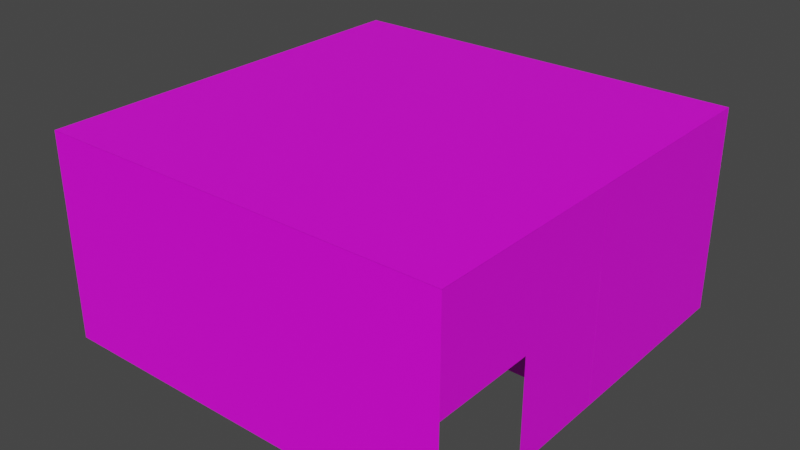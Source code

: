 # Source: walls.blend  (saved by Blender 2.92.15; exported with 4.5.12 LTS)
import bpy
from mathutils import Matrix  # noqa: F401  (used for matrix-valued properties, if any)

bpy.ops.wm.read_factory_settings(use_empty=True)
scene = bpy.context.scene
scene.name = 'Scene'

# ---- collections
col_collection = bpy.data.collections.new('Collection'); scene.collection.children.link(col_collection)

# ---- images (referenced by path relative to the original .blend; pixels are not part of the script)
import os
ASSET_DIR = os.environ.get("B2B_ASSET_DIR", "")  # directory of the original .blend (textures are referenced by path, not embedded)
HERE = os.path.dirname(os.path.abspath(__file__))  # packed textures are extracted next to this script under _unpacked/

def load_image(name, relpath, width, height, colorspace="sRGB"):
    """Load a texture the original file referenced (path relative to the .blend, or extracted next to this script)."""
    p = next((c for c in (os.path.join(HERE, relpath), os.path.join(ASSET_DIR, relpath)) if relpath and os.path.exists(c)), "")
    if p:
        img = bpy.data.images.load(p, check_existing=True)
        img.name = name
    else:  # same state as the original file: an image datablock whose file is absent (Cycles renders it pink)
        img = bpy.data.images.new(name, width, height)
        img.source = "FILE"
        img.filepath = "//" + (relpath or name)
    img.colorspace_settings.name = colorspace
    return img
img_wallpaper_png = load_image('wallpaper.png', 'wallpaper.png', 1024, 1024, 'sRGB')

# ---- materials (node trees are filled in below, after node groups)
mat_woodfloor = bpy.data.materials.new('woodFloor')
mat_woodfloor.use_transparent_shadow = False

# ---- material node trees
mat_woodfloor.use_nodes = True; mat_woodfloor.node_tree.nodes.clear()
_N = mat_woodfloor.node_tree.nodes; _L = mat_woodfloor.node_tree.links
n0 = _N.new('ShaderNodeBsdfPrincipled'); n0.name = 'Principled BSDF'; n0.location = (10, 300)
n0.distribution = 'GGX'
n0.subsurface_method = 'BURLEY'
n0.inputs[3].default_value = 1.45
n0.inputs[27].default_value = (0.0, 0.0, 0.0, 1.0)
n0.inputs[28].default_value = 1.0
n1 = _N.new('ShaderNodeOutputMaterial'); n1.name = 'Material Output'; n1.location = (300, 300)
n2 = _N.new('ShaderNodeTexImage'); n2.name = 'Image Texture'; n2.location = (-460, 117)
n2.image = img_wallpaper_png
_L.new(n0.outputs[0], n1.inputs[0])
_L.new(n2.outputs[0], n0.inputs[0])
n1.is_active_output = True

# ---- world
world_world = bpy.data.worlds.new('World'); scene.world = world_world
world_world.use_nodes = True; world_world.node_tree.nodes.clear()
_N = world_world.node_tree.nodes; _L = world_world.node_tree.links
n0 = _N.new('ShaderNodeOutputWorld'); n0.name = 'World Output'; n0.location = (300, 300)
n1 = _N.new('ShaderNodeBackground'); n1.name = 'Background'; n1.location = (10, 300)
n1.inputs[0].default_value = (0.05088, 0.05088, 0.05088, 1.0)
_L.new(n1.outputs[0], n0.inputs[0])
n0.is_active_output = True
world_world.color = (0.05088, 0.05088, 0.05088)
world_world.use_sun_shadow = False
world_world.sun_shadow_jitter_overblur = 0.0

# ---- meshes
me_plane_002 = bpy.data.meshes.new('Plane.002')
me_plane_002.from_pydata([(-1.0, -1.0, 0.0), (1.0, -1.0, 0.0), (-1.0, 1.0, 0.0), (1.0, 1.0, 0.0)], [], [(0, 1, 3, 2)])
_uv = me_plane_002.uv_layers.new(name='UVMap')
_uv.uv.foreach_set('vector', [0.0, 0.0, 1.0, 0.0, 1.0, 1.0, 0.0, 1.0])
me_plane_002.materials.append(mat_woodfloor)
me_plane_002.use_remesh_fix_poles = True
me_plane_002.use_remesh_preserve_attributes = False
me_plane_002.use_mirror_vertex_groups = False
me_plane_002.update()
me_plane_003 = bpy.data.meshes.new('Plane.003')
me_plane_003.from_pydata([(-1.0, -1.0, 0.0), (1.0, -1.0, 0.0), (-1.0, 1.0, 0.0), (1.0, 1.0, 0.0)], [], [(0, 1, 3, 2)])
_uv = me_plane_003.uv_layers.new(name='UVMap')
_uv.uv.foreach_set('vector', [0.0, 0.0, 1.0, 0.0, 1.0, 1.0, 0.0, 1.0])
me_plane_003.materials.append(mat_woodfloor)
me_plane_003.use_remesh_fix_poles = True
me_plane_003.use_remesh_preserve_attributes = False
me_plane_003.use_mirror_vertex_groups = False
me_plane_003.update()
me_plane_004 = bpy.data.meshes.new('Plane.004')
me_plane_004.from_pydata([(-1.0, -1.0, 0.0), (1.0, -1.0, 0.0), (-1.0, 1.0, 0.0), (1.0, 1.0, 0.0)], [], [(0, 1, 3, 2)])
_uv = me_plane_004.uv_layers.new(name='UVMap')
_uv.uv.foreach_set('vector', [0.0, 0.0, 1.0, 0.0, 1.0, 1.0, 0.0, 1.0])
me_plane_004.materials.append(mat_woodfloor)
me_plane_004.use_remesh_fix_poles = True
me_plane_004.use_remesh_preserve_attributes = False
me_plane_004.use_mirror_vertex_groups = False
me_plane_004.update()
me_plane_005 = bpy.data.meshes.new('Plane.005')
me_plane_005.from_pydata([(-1.0, -1.0, 0.0), (1.0, -1.0, 0.0), (-1.0, 1.0, 0.0), (1.0, 1.0, 0.0)], [], [(0, 1, 3, 2)])
_uv = me_plane_005.uv_layers.new(name='UVMap')
_uv.uv.foreach_set('vector', [0.0, 0.0, 1.0, 0.0, 1.0, 1.0, 0.0, 1.0])
me_plane_005.materials.append(mat_woodfloor)
me_plane_005.use_remesh_fix_poles = True
me_plane_005.use_remesh_preserve_attributes = False
me_plane_005.use_mirror_vertex_groups = False
me_plane_005.update()
me_plane_006 = bpy.data.meshes.new('Plane.006')
me_plane_006.from_pydata([(-1.0, -1.0, 0.0), (1.0, -1.0, 0.0), (-1.0, 1.0, 0.0), (1.0, 1.0, 0.0)], [], [(0, 1, 3, 2)])
_uv = me_plane_006.uv_layers.new(name='UVMap')
_uv.uv.foreach_set('vector', [0.0, 0.0, 1.0, 0.0, 1.0, 1.0, 0.0, 1.0])
me_plane_006.materials.append(mat_woodfloor)
me_plane_006.use_remesh_fix_poles = True
me_plane_006.use_remesh_preserve_attributes = False
me_plane_006.use_mirror_vertex_groups = False
me_plane_006.update()
me_plane_007 = bpy.data.meshes.new('Plane.007')
me_plane_007.from_pydata([(-1.0, -1.0, 0.0), (1.0, -1.0, 0.0), (-1.0, 1.0, 0.0), (1.0, 1.0, 0.0)], [], [(0, 1, 3, 2)])
_uv = me_plane_007.uv_layers.new(name='UVMap')
_uv.uv.foreach_set('vector', [0.0, 0.0, 1.0, 0.0, 1.0, 1.0, 0.0, 1.0])
me_plane_007.materials.append(mat_woodfloor)
me_plane_007.use_remesh_fix_poles = True
me_plane_007.use_remesh_preserve_attributes = False
me_plane_007.use_mirror_vertex_groups = False
me_plane_007.update()
me_plane_009 = bpy.data.meshes.new('Plane.009')
me_plane_009.from_pydata([(-1.0, -1.0, 0.0), (1.0, -1.0, 0.0), (-1.0, 1.0, 0.0), (1.0, 1.0, 0.0)], [], [(0, 1, 3, 2)])
_uv = me_plane_009.uv_layers.new(name='UVMap')
_uv.uv.foreach_set('vector', [0.0, 0.0, 1.0, 0.0, 1.0, 1.0, 0.0, 1.0])
me_plane_009.materials.append(mat_woodfloor)
me_plane_009.use_remesh_fix_poles = True
me_plane_009.use_remesh_preserve_attributes = False
me_plane_009.use_mirror_vertex_groups = False
me_plane_009.update()
me_plane_010 = bpy.data.meshes.new('Plane.010')
me_plane_010.from_pydata([(-1.0, -1.0, 0.0), (1.0, -1.0, 0.0), (-1.0, 1.0, 0.0), (1.0, 1.0, 0.0)], [], [(0, 1, 3, 2)])
_uv = me_plane_010.uv_layers.new(name='UVMap')
_uv.uv.foreach_set('vector', [0.0, 0.0, 1.0, 0.0, 1.0, 1.0, 0.0, 1.0])
me_plane_010.materials.append(mat_woodfloor)
me_plane_010.use_remesh_fix_poles = True
me_plane_010.use_remesh_preserve_attributes = False
me_plane_010.use_mirror_vertex_groups = False
me_plane_010.update()
me_plane_011 = bpy.data.meshes.new('Plane.011')
me_plane_011.from_pydata([(-1.0, -1.0, 0.0), (1.0, -1.0, 0.0), (-1.0, 1.0, 0.0), (-1.0, 0.0, 0.0), (0.0, -1.0, 0.0), (1.0, 0.0, 0.0), (0.0, 1.0, 0.0), (0.0, 0.0, 0.0)], [], [(3, 7, 6, 2), (0, 4, 7, 3), (4, 1, 5, 7)])
_uv = me_plane_011.uv_layers.new(name='UVMap')
_uv.uv.foreach_set('vector', [0.0, 0.5, 0.5, 0.5, 0.5, 1.0, 0.0, 1.0, 0.0, 0.0, 0.5, 0.0, 0.5, 0.5, 0.0, 0.5, 0.5, 0.0, 1.0, 0.0, 1.0, 0.5, 0.5, 0.5])
me_plane_011.materials.append(mat_woodfloor)
me_plane_011.use_remesh_fix_poles = True
me_plane_011.use_remesh_preserve_attributes = False
me_plane_011.use_mirror_vertex_groups = False
me_plane_011.update()
me_plane_012 = bpy.data.meshes.new('Plane.012')
me_plane_012.from_pydata([(-1.0, -1.0, 0.0), (1.0, -1.0, 0.0), (-1.0, 1.0, 0.0), (-1.0, 0.0, 0.0), (0.0, -1.0, 0.0), (1.0, 0.0, 0.0), (0.0, 1.0, 0.0), (0.0, 0.0, 0.0)], [], [(3, 7, 6, 2), (0, 4, 7, 3), (4, 1, 5, 7)])
_uv = me_plane_012.uv_layers.new(name='UVMap')
_uv.uv.foreach_set('vector', [0.0, 0.5, 0.5, 0.5, 0.5, 1.0, 0.0, 1.0, 0.0, 0.0, 0.5, 0.0, 0.5, 0.5, 0.0, 0.5, 0.5, 0.0, 1.0, 0.0, 1.0, 0.5, 0.5, 0.5])
me_plane_012.materials.append(mat_woodfloor)
me_plane_012.use_remesh_fix_poles = True
me_plane_012.use_remesh_preserve_attributes = False
me_plane_012.use_mirror_vertex_groups = False
me_plane_012.update()
me_plane_013 = bpy.data.meshes.new('Plane.013')
me_plane_013.from_pydata([(-1.0, -1.0, 0.0), (1.0, -1.0, 0.0), (-1.0, 1.0, 0.0), (-1.0, 0.0, 0.0), (0.0, -1.0, 0.0), (1.0, 0.0, 0.0), (0.0, 1.0, 0.0), (0.0, 0.0, 0.0)], [], [(3, 7, 6, 2), (0, 4, 7, 3), (4, 1, 5, 7)])
_uv = me_plane_013.uv_layers.new(name='UVMap')
_uv.uv.foreach_set('vector', [0.0, 0.5, 0.5, 0.5, 0.5, 1.0, 0.0, 1.0, 0.0, 0.0, 0.5, 0.0, 0.5, 0.5, 0.0, 0.5, 0.5, 0.0, 1.0, 0.0, 1.0, 0.5, 0.5, 0.5])
me_plane_013.materials.append(mat_woodfloor)
me_plane_013.use_remesh_fix_poles = True
me_plane_013.use_remesh_preserve_attributes = False
me_plane_013.use_mirror_vertex_groups = False
me_plane_013.update()
me_plane_001 = bpy.data.meshes.new('Plane.001')
me_plane_001.from_pydata([(-1.0, -1.0, 0.0), (1.0, -1.0, 0.0), (-1.0, 1.0, 0.0), (-1.0, 0.0, 0.0), (0.0, -1.0, 0.0), (1.0, 0.0, 0.0), (0.0, 1.0, 0.0), (0.0, 0.0, 0.0)], [], [(3, 7, 6, 2), (0, 4, 7, 3), (4, 1, 5, 7)])
_uv = me_plane_001.uv_layers.new(name='UVMap')
_uv.uv.foreach_set('vector', [0.0, 0.5, 0.5, 0.5, 0.5, 1.0, 0.0, 1.0, 0.0, 0.0, 0.5, 0.0, 0.5, 0.5, 0.0, 0.5, 0.5, 0.0, 1.0, 0.0, 1.0, 0.5, 0.5, 0.5])
me_plane_001.materials.append(mat_woodfloor)
me_plane_001.use_remesh_fix_poles = True
me_plane_001.use_remesh_preserve_attributes = False
me_plane_001.use_mirror_vertex_groups = False
me_plane_001.update()
me_plane_008 = bpy.data.meshes.new('Plane.008')
me_plane_008.from_pydata([(-1.0, -1.0, 0.0), (1.0, -1.0, 0.0), (-1.0, 1.0, 0.0), (1.0, 1.0, 0.0)], [], [(0, 1, 3, 2)])
_uv = me_plane_008.uv_layers.new(name='UVMap')
_uv.uv.foreach_set('vector', [0.0, 0.0, 1.0, 0.0, 1.0, 1.0, 0.0, 1.0])
me_plane_008.materials.append(mat_woodfloor)
me_plane_008.use_remesh_fix_poles = True
me_plane_008.use_remesh_preserve_attributes = False
me_plane_008.use_mirror_vertex_groups = False
me_plane_008.update()
me_plane = bpy.data.meshes.new('Plane')
me_plane.from_pydata([(-1.0, -1.0, 0.0), (1.0, -1.0, 0.0), (-1.0, 1.0, 0.0), (1.0, 1.0, 0.0)], [], [(0, 1, 3, 2)])
_uv = me_plane.uv_layers.new(name='UVMap')
_uv.uv.foreach_set('vector', [0.0, 0.0, 1.0, 0.0, 1.0, 1.0, 0.0, 1.0])
me_plane.materials.append(mat_woodfloor)
me_plane.use_remesh_fix_poles = True
me_plane.use_remesh_preserve_attributes = False
me_plane.use_mirror_vertex_groups = False
me_plane.update()

# ---- objects
ob_plane = bpy.data.objects.new('Plane', me_plane_002)
ob_plane_001 = bpy.data.objects.new('Plane.001', me_plane_003)
ob_plane_002 = bpy.data.objects.new('Plane.002', me_plane_004)
ob_plane_003 = bpy.data.objects.new('Plane.003', me_plane_005)
ob_plane_004 = bpy.data.objects.new('Plane.004', me_plane_006)
ob_plane_005 = bpy.data.objects.new('Plane.005', me_plane_007)
ob_plane_006 = bpy.data.objects.new('Plane.006', me_plane_009)
ob_plane_007 = bpy.data.objects.new('Plane.007', me_plane_010)
ob_plane_008 = bpy.data.objects.new('Plane.008', me_plane_011)
ob_plane_009 = bpy.data.objects.new('Plane.009', me_plane_012)
ob_plane_010 = bpy.data.objects.new('Plane.010', me_plane_013)
ob_plane_011 = bpy.data.objects.new('Plane.011', me_plane_001)
ob_plane_012 = bpy.data.objects.new('Plane.012', me_plane_008)
ob_plane_013 = bpy.data.objects.new('Plane.013', me_plane)

# ---- transforms, parenting, visibility, modifiers, constraints
ob_plane.location = (2.5, -5.0, 2.5)
ob_plane.rotation_euler = (-1.571, 1.571, 0.0)
ob_plane.scale = (2.5, 2.5, 2.5)
ob_plane.lineart.crease_threshold = 0.0
ob_plane_001.location = (2.5, 0.0, 2.5)
ob_plane_001.rotation_euler = (-1.571, 1.571, 0.0)
ob_plane_001.scale = (2.5, 2.5, 2.5)
ob_plane_001.lineart.crease_threshold = 0.0
ob_plane_002.location = (2.5, 5.0, 2.5)
ob_plane_002.rotation_euler = (-1.571, 1.571, 0.0)
ob_plane_002.scale = (2.5, 2.5, 2.5)
ob_plane_002.lineart.crease_threshold = 0.0
ob_plane_003.location = (-2.5, 5.0, 2.5)
ob_plane_003.rotation_euler = (-1.571, 1.571, 0.0)
ob_plane_003.scale = (2.5, 2.5, 2.5)
ob_plane_003.lineart.crease_threshold = 0.0
ob_plane_004.location = (-5.0, 2.5, 2.5)
ob_plane_004.rotation_euler = (-3.142, 1.571, 0.0)
ob_plane_004.scale = (2.5, 2.5, 2.5)
ob_plane_004.lineart.crease_threshold = 0.0
ob_plane_005.location = (-2.5, -5.0, 2.5)
ob_plane_005.rotation_euler = (-1.571, 1.571, 0.0)
ob_plane_005.scale = (2.5, 2.5, 2.5)
ob_plane_005.lineart.crease_threshold = 0.0
ob_plane_006.location = (-5.0, -2.5, 2.5)
ob_plane_006.rotation_euler = (-3.142, 1.571, 0.0)
ob_plane_006.scale = (2.5, 2.5, 2.5)
ob_plane_006.lineart.crease_threshold = 0.0
ob_plane_007.location = (-5.0, -2.5, 2.5)
ob_plane_007.rotation_euler = (-3.142, 1.571, 0.0)
ob_plane_007.scale = (2.5, 2.5, 2.5)
ob_plane_007.lineart.crease_threshold = 0.0
ob_plane_008.location = (0.0, -2.5, 2.5)
ob_plane_008.rotation_euler = (-3.142, 1.571, 0.0)
ob_plane_008.scale = (2.5, 2.5, 2.5)
ob_plane_008.lineart.crease_threshold = 0.0
ob_plane_009.location = (0.0, 2.5, 2.5)
ob_plane_009.rotation_euler = (-6.283, 1.571, 0.0)
ob_plane_009.scale = (2.5, 2.5, 2.5)
ob_plane_009.lineart.crease_threshold = 0.0
ob_plane_010.location = (-2.5, 0.0, 2.5)
ob_plane_010.rotation_euler = (-164.9, 1.571, 0.0)
ob_plane_010.scale = (2.5, 2.5, 2.5)
ob_plane_010.lineart.crease_threshold = 0.0
ob_plane_011.location = (5.0, -2.5, 2.5)
ob_plane_011.rotation_euler = (-3.142, 1.571, 0.0)
ob_plane_011.scale = (2.5, 2.5, 2.5)
ob_plane_011.lineart.crease_threshold = 0.0
ob_plane_012.location = (5.0, 2.5, 2.5)
ob_plane_012.rotation_euler = (-3.142, 1.571, 0.0)
ob_plane_012.scale = (2.5, 2.5, 2.5)
ob_plane_012.lineart.crease_threshold = 0.0
ob_plane_013.location = (0.0, 0.0, 5.004)
ob_plane_013.scale = (5.001, 5.001, 5.001)
ob_plane_013.lineart.crease_threshold = 0.0

# ---- collection membership
col_collection.objects.link(ob_plane)
col_collection.objects.link(ob_plane_001)
col_collection.objects.link(ob_plane_002)
col_collection.objects.link(ob_plane_003)
col_collection.objects.link(ob_plane_004)
col_collection.objects.link(ob_plane_005)
col_collection.objects.link(ob_plane_006)
col_collection.objects.link(ob_plane_007)
col_collection.objects.link(ob_plane_008)
col_collection.objects.link(ob_plane_009)
col_collection.objects.link(ob_plane_010)
col_collection.objects.link(ob_plane_011)
col_collection.objects.link(ob_plane_012)
col_collection.objects.link(ob_plane_013)

# ---- scene / render settings (as saved in the file)
scene.frame_start = 1; scene.frame_end = 250; scene.frame_set(1)
scene.render.engine = 'BLENDER_EEVEE_NEXT'
scene.cycles.use_denoising = False
scene.cycles.samples = 128
scene.cycles.sampling_pattern = 'TABULATED_SOBOL'
scene.cycles.use_adaptive_sampling = False
scene.cycles.use_light_tree = False
scene.view_settings.view_transform = 'Filmic'
bpy.context.view_layer.update()

# ---- added for rendering (the .blend has no active camera and no usable light): camera, sun
cam_auto = bpy.data.cameras.new('AutoCamera')
cam_auto.lens = 50.0
cam_auto.sensor_width = 36.0
cam_auto.clip_end = 1000.0
ob_auto_camera = bpy.data.objects.new('AutoCamera', cam_auto)
scene.collection.objects.link(ob_auto_camera)
ob_auto_camera.location = (13.8811, -16.6573, 13.6067)
ob_auto_camera.rotation_euler = (1.09748, -7.21219e-08, 0.694738)
scene.camera = ob_auto_camera
light_auto_sun = bpy.data.lights.new('AutoSun', 'SUN')
light_auto_sun.energy = 3.0
light_auto_sun.angle = 0.0523599
ob_auto_sun = bpy.data.objects.new('AutoSun', light_auto_sun)
scene.collection.objects.link(ob_auto_sun)
ob_auto_sun.rotation_euler = (0.872665, 0.174533, 0.523599)
bpy.context.view_layer.update()
